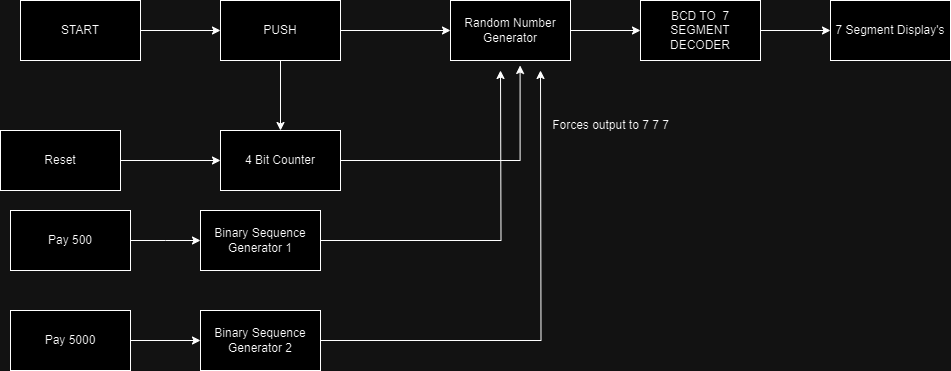

The diagram above was exported from draw.io. Its source (the exported page's mxGraphModel, read from the mxfile embedded in the PNG):
<mxGraphModel dx="1050" dy="603" grid="1" gridSize="10" guides="1" tooltips="1" connect="1" arrows="1" fold="1" page="1" pageScale="1" pageWidth="1100" pageHeight="850" background="none" math="0" shadow="0">
  <root>
    <mxCell id="0" />
    <mxCell id="1" parent="0" />
    <mxCell id="2gtghagp_MXcY_dGRtYB-12" style="edgeStyle=orthogonalEdgeStyle;rounded=0;orthogonalLoop=1;jettySize=auto;html=1;" edge="1" parent="1" source="2gtghagp_MXcY_dGRtYB-11" target="2gtghagp_MXcY_dGRtYB-13">
      <mxGeometry relative="1" as="geometry">
        <mxPoint x="330" y="100" as="targetPoint" />
      </mxGeometry>
    </mxCell>
    <mxCell id="2gtghagp_MXcY_dGRtYB-11" value="START" style="rounded=0;whiteSpace=wrap;html=1;" vertex="1" parent="1">
      <mxGeometry x="100" y="70" width="120" height="60" as="geometry" />
    </mxCell>
    <mxCell id="2gtghagp_MXcY_dGRtYB-14" style="edgeStyle=orthogonalEdgeStyle;rounded=0;orthogonalLoop=1;jettySize=auto;html=1;" edge="1" parent="1" source="2gtghagp_MXcY_dGRtYB-13" target="2gtghagp_MXcY_dGRtYB-15">
      <mxGeometry relative="1" as="geometry">
        <mxPoint x="550" y="100" as="targetPoint" />
      </mxGeometry>
    </mxCell>
    <mxCell id="2gtghagp_MXcY_dGRtYB-16" style="edgeStyle=orthogonalEdgeStyle;rounded=0;orthogonalLoop=1;jettySize=auto;html=1;" edge="1" parent="1" source="2gtghagp_MXcY_dGRtYB-13" target="2gtghagp_MXcY_dGRtYB-17">
      <mxGeometry relative="1" as="geometry">
        <mxPoint x="360" y="230" as="targetPoint" />
      </mxGeometry>
    </mxCell>
    <mxCell id="2gtghagp_MXcY_dGRtYB-13" value="PUSH" style="rounded=0;whiteSpace=wrap;html=1;" vertex="1" parent="1">
      <mxGeometry x="300" y="70" width="120" height="60" as="geometry" />
    </mxCell>
    <mxCell id="2gtghagp_MXcY_dGRtYB-29" style="edgeStyle=orthogonalEdgeStyle;rounded=0;orthogonalLoop=1;jettySize=auto;html=1;" edge="1" parent="1" source="2gtghagp_MXcY_dGRtYB-15" target="2gtghagp_MXcY_dGRtYB-30">
      <mxGeometry relative="1" as="geometry">
        <mxPoint x="810" y="100" as="targetPoint" />
      </mxGeometry>
    </mxCell>
    <mxCell id="2gtghagp_MXcY_dGRtYB-15" value="Random Number Generator" style="rounded=0;whiteSpace=wrap;html=1;" vertex="1" parent="1">
      <mxGeometry x="530" y="70" width="120" height="60" as="geometry" />
    </mxCell>
    <mxCell id="2gtghagp_MXcY_dGRtYB-18" style="edgeStyle=orthogonalEdgeStyle;rounded=0;orthogonalLoop=1;jettySize=auto;html=1;entryX=0.58;entryY=1.083;entryDx=0;entryDy=0;entryPerimeter=0;" edge="1" parent="1" source="2gtghagp_MXcY_dGRtYB-17" target="2gtghagp_MXcY_dGRtYB-15">
      <mxGeometry relative="1" as="geometry">
        <mxPoint x="610" y="230" as="targetPoint" />
      </mxGeometry>
    </mxCell>
    <mxCell id="2gtghagp_MXcY_dGRtYB-17" value="4 Bit Counter" style="rounded=0;whiteSpace=wrap;html=1;" vertex="1" parent="1">
      <mxGeometry x="300" y="200" width="120" height="60" as="geometry" />
    </mxCell>
    <mxCell id="2gtghagp_MXcY_dGRtYB-21" style="edgeStyle=orthogonalEdgeStyle;rounded=0;orthogonalLoop=1;jettySize=auto;html=1;" edge="1" parent="1" source="2gtghagp_MXcY_dGRtYB-19">
      <mxGeometry relative="1" as="geometry">
        <mxPoint x="280" y="310" as="targetPoint" />
      </mxGeometry>
    </mxCell>
    <mxCell id="2gtghagp_MXcY_dGRtYB-19" value="Pay 500" style="rounded=0;whiteSpace=wrap;html=1;" vertex="1" parent="1">
      <mxGeometry x="90" y="280" width="120" height="60" as="geometry" />
    </mxCell>
    <mxCell id="2gtghagp_MXcY_dGRtYB-24" style="edgeStyle=orthogonalEdgeStyle;rounded=0;orthogonalLoop=1;jettySize=auto;html=1;" edge="1" parent="1" source="2gtghagp_MXcY_dGRtYB-20" target="2gtghagp_MXcY_dGRtYB-25">
      <mxGeometry relative="1" as="geometry">
        <mxPoint x="280" y="410" as="targetPoint" />
      </mxGeometry>
    </mxCell>
    <mxCell id="2gtghagp_MXcY_dGRtYB-20" value="Pay 5000" style="rounded=0;whiteSpace=wrap;html=1;" vertex="1" parent="1">
      <mxGeometry x="90" y="380" width="120" height="60" as="geometry" />
    </mxCell>
    <mxCell id="2gtghagp_MXcY_dGRtYB-27" style="edgeStyle=orthogonalEdgeStyle;rounded=0;orthogonalLoop=1;jettySize=auto;html=1;" edge="1" parent="1" source="2gtghagp_MXcY_dGRtYB-23">
      <mxGeometry relative="1" as="geometry">
        <mxPoint x="580" y="140" as="targetPoint" />
      </mxGeometry>
    </mxCell>
    <mxCell id="2gtghagp_MXcY_dGRtYB-23" value="Binary Sequence Generator 1" style="rounded=0;whiteSpace=wrap;html=1;" vertex="1" parent="1">
      <mxGeometry x="280" y="280" width="120" height="60" as="geometry" />
    </mxCell>
    <mxCell id="2gtghagp_MXcY_dGRtYB-26" style="edgeStyle=orthogonalEdgeStyle;rounded=0;orthogonalLoop=1;jettySize=auto;html=1;" edge="1" parent="1" source="2gtghagp_MXcY_dGRtYB-25">
      <mxGeometry relative="1" as="geometry">
        <mxPoint x="620" y="140" as="targetPoint" />
      </mxGeometry>
    </mxCell>
    <mxCell id="2gtghagp_MXcY_dGRtYB-25" value="Binary Sequence Generator 2" style="rounded=0;whiteSpace=wrap;html=1;" vertex="1" parent="1">
      <mxGeometry x="280" y="380" width="120" height="60" as="geometry" />
    </mxCell>
    <mxCell id="2gtghagp_MXcY_dGRtYB-28" value="Forces output to 7 7 7" style="text;html=1;align=center;verticalAlign=middle;resizable=0;points=[];autosize=1;strokeColor=none;fillColor=none;" vertex="1" parent="1">
      <mxGeometry x="620" y="180" width="140" height="30" as="geometry" />
    </mxCell>
    <mxCell id="2gtghagp_MXcY_dGRtYB-31" style="edgeStyle=orthogonalEdgeStyle;rounded=0;orthogonalLoop=1;jettySize=auto;html=1;" edge="1" parent="1" source="2gtghagp_MXcY_dGRtYB-30" target="2gtghagp_MXcY_dGRtYB-33">
      <mxGeometry relative="1" as="geometry">
        <mxPoint x="930" y="100" as="targetPoint" />
      </mxGeometry>
    </mxCell>
    <mxCell id="2gtghagp_MXcY_dGRtYB-30" value="BCD TO&amp;nbsp; 7 SEGMENT DECODER" style="rounded=0;whiteSpace=wrap;html=1;" vertex="1" parent="1">
      <mxGeometry x="720" y="70" width="120" height="60" as="geometry" />
    </mxCell>
    <mxCell id="2gtghagp_MXcY_dGRtYB-33" value="7 Segment Display's" style="rounded=0;whiteSpace=wrap;html=1;" vertex="1" parent="1">
      <mxGeometry x="910" y="70" width="120" height="60" as="geometry" />
    </mxCell>
    <mxCell id="2gtghagp_MXcY_dGRtYB-36" style="edgeStyle=orthogonalEdgeStyle;rounded=0;orthogonalLoop=1;jettySize=auto;html=1;entryX=0;entryY=0.5;entryDx=0;entryDy=0;" edge="1" parent="1" source="2gtghagp_MXcY_dGRtYB-34" target="2gtghagp_MXcY_dGRtYB-17">
      <mxGeometry relative="1" as="geometry">
        <mxPoint x="290" y="230" as="targetPoint" />
      </mxGeometry>
    </mxCell>
    <mxCell id="2gtghagp_MXcY_dGRtYB-34" value="Reset" style="rounded=0;whiteSpace=wrap;html=1;" vertex="1" parent="1">
      <mxGeometry x="80" y="200" width="120" height="60" as="geometry" />
    </mxCell>
  </root>
</mxGraphModel>